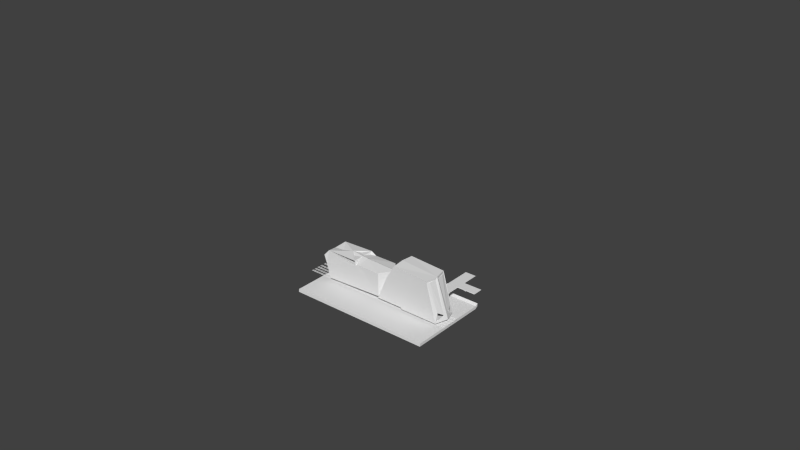 # Source: interieur_dock_SDLblend.blend  (saved by Blender 2.74.0; exported with 4.5.12 LTS)
import bpy
from mathutils import Matrix  # noqa: F401  (used for matrix-valued properties, if any)

bpy.ops.wm.read_factory_settings(use_empty=True)
scene = bpy.context.scene
scene.name = 'Scene'

# ---- collections
col_collection_2 = bpy.data.collections.new('Collection 2'); scene.collection.children.link(col_collection_2)
col_collection_3 = bpy.data.collections.new('Collection 3'); scene.collection.children.link(col_collection_3)
col_collection_3.hide_render = True
col_collection_3.hide_viewport = True

# ---- world
world_world = bpy.data.worlds.new('World'); scene.world = world_world
world_world.color = (0.05088, 0.05088, 0.05088)
world_world.use_sun_shadow = False
world_world.sun_shadow_jitter_overblur = 0.0
world_world.cycles.sampling_method = 'MANUAL'
world_world.cycles.sample_map_resolution = 256

# ---- meshes
me_cube_004 = bpy.data.meshes.new('Cube.004')
me_cube_004.from_pydata([(-6.846, -13.59, -1.0), (-6.462, -13.59, 1.0), (-6.846, 1.0, -1.0), (-6.462, 1.0, 1.0), (-4.846, -13.59, -1.0), (-5.23, -13.59, 1.0), (-4.846, 1.0, -1.0), (-5.23, 1.0, 1.0), (-6.257, -13.59, -0.4908), (-6.222, -13.59, 0.4382), (-6.222, 1.0, 0.4382), (-6.257, 1.0, -0.4908), (-5.471, 1.0, 0.4382), (-5.436, 1.0, -0.4908), (-5.471, -13.59, 0.4382), (-5.436, -13.59, -0.4908), (-6.189, 1.0, 1.068), (-6.189, -13.59, 1.068), (-5.538, 1.0, 1.068), (-5.538, -13.59, 1.068), (-5.524, -11.67, -0.112), (-0.0002572, -6.733, -1.01), (-5.524, -9.767, -0.112), (-6.887e-06, -5.069, -1.01), (-5.51, -2.452, -0.1035), (-0.0003561, -6.733, -1.011), (-5.51, -0.7668, -0.1035), (-6.717e-06, -5.069, -1.011), (-5.549, 0.2538, -1.119), (-5.549, 0.2538, -0.6926), (-5.549, 1.0, -0.6926), (0.0003377, 0.2538, -1.119), (0.0003377, 0.2538, -0.6926), (0.0003377, 1.0, -0.6926), (-6.095, -13.59, -0.6828), (-6.095, -12.69, -1.126), (-6.095, -12.69, -0.6828), (-0.001024, -13.59, -0.6828), (-0.001024, -12.69, -1.126), (-0.001024, -12.69, -0.6828)], [], [(8, 11, 2, 0), (13, 15, 4, 6), (17, 16, 3, 1), (7, 5, 14, 12), (12, 14, 15, 13), (1, 3, 10, 9), (9, 10, 11, 8), (19, 18, 16, 17), (5, 7, 18, 19), (20, 21, 23, 22), (24, 25, 27, 26), (32, 29, 28, 31), (32, 33, 30, 29), (36, 39, 38, 35), (37, 39, 36, 34)])
me_cube_004.use_remesh_preserve_volume = False
me_cube_004.use_remesh_preserve_attributes = False
me_cube_004.use_mirror_vertex_groups = False
me_cube_004.update()
me_plane = bpy.data.meshes.new('Plane')
me_plane.from_pydata([(-1.0, -1.0, 0.0), (1.0, -1.0, 0.0), (-1.0, 1.0, 0.0), (1.0, 1.0, 0.0), (-1.0, 1.066, 6.071), (1.0, 1.066, 6.071), (-1.0, 0.9934, -10.15), (-1.0, -1.007, -10.15), (1.0, -1.007, -10.15), (1.0, 0.9934, -10.15), (1.0, 1.06, -4.083), (-1.0, 1.06, -4.083)], [], [(0, 2, 3, 1), (2, 4, 5, 3), (7, 8, 9, 6), (6, 9, 10, 11), (3, 5, 10, 9), (4, 2, 6, 11), (5, 4, 11, 10), (1, 3, 9, 8), (0, 1, 8, 7), (2, 0, 7, 6)])
me_plane.use_remesh_preserve_volume = False
me_plane.use_remesh_preserve_attributes = False
me_plane.use_mirror_vertex_groups = False
me_plane.update()
me_cube_002 = bpy.data.meshes.new('Cube.002')
me_cube_002.from_pydata([(-2.0, -1.0, 1.0), (-2.0, 3.029, 1.0), (-1.935, -0.966, 8.16), (-1.935, 3.029, 8.16), (-1.895, -0.966, 7.093), (-1.895, 3.029, 7.093)], [], [(0, 1, 3, 2), (2, 3, 5, 4)])
me_cube_002.use_remesh_preserve_volume = False
me_cube_002.use_remesh_preserve_attributes = False
me_cube_002.use_mirror_vertex_groups = False
me_cube_002.update()
me_cube_000 = bpy.data.meshes.new('Cube.000')
me_cube_000.from_pydata([(-1.0, -1.0, 1.0), (1.0, -1.0, 1.0), (-1.0, -0.8866, 5.994), (1.0, -0.8866, 5.994), (-1.0, -0.7866, 5.328), (1.0, -0.7866, 5.328)], [], [(1, 0, 2, 3), (3, 2, 4, 5)])
me_cube_000.use_remesh_preserve_volume = False
me_cube_000.use_remesh_preserve_attributes = False
me_cube_000.use_mirror_vertex_groups = False
me_cube_000.update()
me_cube_003 = bpy.data.meshes.new('Cube.003')
me_cube_003.from_pydata([(-1.0, -0.3701, -0.1866), (-1.0, -1.0, 1.0), (-1.0, 1.0, -1.0), (-1.0, 1.0, 1.0), (1.0, -0.3701, -0.1866), (1.0, -1.0, 1.0), (1.0, 1.0, -1.0), (1.0, 1.0, 1.0), (-1.0, 7.611, 1.0), (-1.0, 7.611, -1.0), (1.0, 7.611, 1.0), (1.0, 7.611, -1.0), (-0.2771, -0.6533, -5.906), (-0.2771, -0.6533, -1.238), (-0.2771, 2.078, -5.906), (-0.2771, 2.078, -1.238), (-0.03782, -0.6533, -5.906), (-0.03782, -0.6533, -1.238), (-0.03782, 2.078, -5.906), (-0.03782, 2.078, -1.238)], [], [(1, 3, 2, 0), (6, 2, 9, 11), (7, 5, 4, 6), (5, 1, 0, 4), (0, 2, 6, 4), (5, 7, 3, 1), (8, 10, 11, 9), (7, 6, 11, 10), (3, 7, 10, 8), (2, 3, 8, 9), (13, 15, 14, 12), (15, 19, 18, 14), (19, 17, 16, 18), (17, 13, 12, 16), (12, 14, 18, 16)])
me_cube_003.use_remesh_preserve_volume = False
me_cube_003.use_remesh_preserve_attributes = False
me_cube_003.use_mirror_vertex_groups = False
me_cube_003.update()
me_cube_001 = bpy.data.meshes.new('Cube.001')
me_cube_001.from_pydata([(-0.4089, -0.9541, -2.394), (-0.1022, -0.8292, 2.196), (-0.3179, 1.757, -0.5807), (-0.07984, 1.749, 0.6754), (0.4061, -0.9541, -2.394), (0.09939, -0.8292, 2.196), (0.3166, 1.757, -0.5807), (0.07707, 1.749, 0.6754), (-2.0, -1.0, -1.0), (-2.0, -1.0, 1.0), (-1.955, 1.0, -1.0), (-2.0, 3.029, 1.0), (0.0, -1.0, -1.0), (0.0, -0.9748, 1.0), (0.0, 1.0, -1.0), (0.0, 1.0, 1.0), (-1.751, -0.9736, -1.998), (0.0005787, -0.9736, -1.998), (-1.935, -0.966, 8.16), (-1.463, -0.9874, 1.0), (-1.751, -0.8541, -3.509), (0.0005787, -0.8541, -3.509), (-1.751, -0.9011, -4.683), (0.0005787, -0.9509, -4.683), (-1.751, -0.7158, -15.63), (0.0005787, -0.7443, -15.63), (-1.647, -0.4655, -33.37), (0.0005787, -0.494, -33.37), (-1.428, -0.2357, -60.32), (0.0005787, -0.2642, -60.32), (-1.205, -0.1315, -86.82), (0.0005787, -0.16, -86.82), (-0.732, -0.03735, -154.1), (0.0005787, -0.06588, -154.1), (-0.732, 0.9625, -154.1), (-1.014, 0.7012, -86.66), (-1.485, 0.8506, -25.31), (-8.792e-05, 0.9625, -154.1), (-0.000117, 0.7012, -86.66), (0.00996, 0.8506, -25.31), (0.0, -0.9586, 2.073), (-1.614, -0.9727, 2.073), (0.0, -0.9586, 0.5727), (-1.614, -0.9727, 0.5727), (-2.0, 8.314, 1.0), (-1.955, 8.314, -1.0), (0.0, 8.314, 1.0), (0.0, 8.314, -1.0)], [], [(1, 3, 2, 0), (3, 7, 6, 2), (7, 5, 4, 6), (5, 1, 0, 4), (5, 7, 3, 1), (9, 11, 10, 8), (14, 10, 45, 47), (15, 13, 12, 14), (13, 19, 9, 8, 12), (8, 10, 14, 12), (13, 15, 11, 9, 19), (8, 12, 17, 16), (19, 9, 18), (16, 17, 21, 20), (20, 21, 23, 22), (22, 23, 25, 24), (24, 25, 27, 26), (26, 27, 29, 28), (28, 29, 31, 30), (30, 31, 33, 32), (30, 32, 34, 35), (28, 30, 35), (28, 35, 36, 10), (26, 28, 10), (24, 26, 10), (22, 24, 20), (16, 20, 8), (10, 8, 20), (24, 10, 20), (35, 34, 37, 38), (39, 36, 35, 38), (39, 14, 10, 36), (13, 19, 41, 40), (40, 41, 43, 42), (44, 46, 47, 45), (15, 14, 47, 46), (11, 15, 46, 44), (10, 11, 44, 45)])
me_cube_001.use_remesh_preserve_volume = False
me_cube_001.use_remesh_preserve_attributes = False
me_cube_001.use_mirror_vertex_groups = False
me_cube_001.update()
me_pad_004 = bpy.data.meshes.new('Pad.004')
me_pad_004.from_pydata([(-116.6, 50.78, -24.07), (-84.34, 2.952, -24.07), (-100.1, 81.63, 0.004377), (-138.0, 3.64, 0.02864), (-7.366, 3.774, -17.0), (-3.703, 10.63, -5.742), (-82.29, 4.078e-06, -24.07), (3.815e-06, 1.907e-06, 1.907e-06), (-83.32, 1.476, 1.907e-06), (3.815e-06, 1.907e-06, 1.907e-06), (1.354, 1.337, 0.03308), (-7.416, 0.214, -24.13), (-8.492, 17.53, -17.04), (-23.5, 76.29, 0.1013), (-28.06, 72.45, -23.17), (-136.3, 3.452, -24.07), (-136.3, 2.952, -24.07), (-24.1, 71.71, -3.622), (-28.49, 76.32, -23.84), (-25.75, 71.54, -17.17), (-100.5, 80.25, -10.53), (-99.03, 80.18, -23.92)], [(9, 7), (9, 10)], [(11, 7, 8), (1, 16, 15), (18, 14, 12, 4, 11), (11, 4, 5), (11, 10, 7), (19, 14, 17), (0, 3, 2, 20, 21), (8, 3, 16), (10, 5, 13), (6, 1, 15, 0, 21, 18, 11), (13, 5, 12, 14, 19, 17), (18, 17, 14), (2, 21, 20), (21, 2, 13), (6, 11, 8), (6, 8, 1), (10, 11, 5), (13, 18, 21), (1, 8, 16), (18, 13, 17), (0, 16, 3)])
_uv = me_pad_004.uv_layers.new(name='UVMap')
_uv.uv.foreach_set('vector', [0.0, 0.0, 0.0, 0.0, 0.0, 0.0, 0.0, 0.0, 0.0, 0.0, 0.0, 0.0, 0.0, 0.0, 0.0, 0.0, 0.0, 0.0, 0.0, 0.0, 0.0, 0.0, 0.0, 0.0, 0.0, 0.0, 0.0, 0.0, 0.0, 0.0, 0.0, 0.0, 0.0, 0.0, 0.7416, 0.4582, 0.9819, 0.5392, 0.2551, 0.4503, 0.0, 0.0, 0.0, 0.0, 0.0, 0.0, 0.0, 0.0, 0.0, 0.0, 0.0, 0.0, 0.0, 0.0, 0.0, 0.0, 0.0, 0.0, 0.0, 0.0, 0.0, 0.0, 0.0, 0.0, 0.0, 0.0, 0.0, 0.0, 0.0, 0.0, 0.0, 0.0, 0.0, 0.0, 0.0, 0.0, 0.0, 0.0, 0.0, 0.0, 0.0, 0.0, 0.0, 0.0, 0.0, 0.0, 0.0, 0.0, 0.7185, 0.7047, 0.2551, 0.4503, 0.9819, 0.5392, 0.0, 0.0, 0.0, 0.0, 0.0, 0.0, 0.0, 0.0, 0.0, 0.0, 0.0, 0.0, 0.0, 0.0, 0.0, 0.0, 0.0, 0.0, 0.0, 0.0, 0.0, 0.0, 0.0, 0.0, 0.0, 0.0, 0.0, 0.0, 0.0, 0.0, 0.0, 0.0, 0.0, 0.0, 0.0, 0.0, 0.0, 0.0, 0.0, 0.0, 0.0, 0.0, 0.0, 0.0, 0.0, 0.0, 0.0, 0.0, 0.0, 0.0, 0.0, 0.0, 0.0, 0.0])
me_pad_004.materials.append(None)
me_pad_004.use_remesh_preserve_volume = False
me_pad_004.use_remesh_preserve_attributes = False
me_pad_004.use_mirror_vertex_groups = False
me_pad_004.update()
me_pad = bpy.data.meshes.new('Pad')
me_pad.from_pydata([(85.22, 5.004, -23.51), (-30.45, 1.0, -24.07), (-42.91, 44.37, -1.788e-07), (-30.45, 1.907e-06, -1.788e-07), (31.33, 0.8804, -0.0001317), (-38.32, 28.4, -24.07), (-38.32, 28.4, -1.788e-07), (-41.74, 3.961, -0.3193), (-30.45, 1.877e-06, -23.67), (32.98, 47.79, -23.8), (29.36, 57.06, -23.54), (5.345, 58.9, 0.03064), (-33.67, 55.8, -22.0), (-44.02, 45.09, -1.788e-07), (-42.91, 44.37, -1.788e-07), (-38.32, 28.4, -24.07), (-38.32, 28.4, -1.788e-07), (-42.91, 44.37, -1.788e-07), (-38.32, 28.4, -24.07), (-38.32, 28.4, -1.788e-07), (-43.87, 44.09, -24.07), (-43.87, 44.09, -1.788e-07), (-39.8, 31.2, -22.98), (-39.28, 28.13, -1.788e-07), (-30.96, 0.1396, -23.67), (-30.96, 0.1396, -1.788e-07), (85.1, 2.482, -0.2384), (31.18, 45.09, 0.03793), (28.27, 56.13, 0.03793), (-38.42, 51.04, -0.06132), (39.7, 50.94, -23.52), (84.83, 51.22, -23.88), (40.19, 55.87, -0.1664), (105.3, 53.96, -0.1455)], [(13, 2), (2, 14), (17, 14), (17, 21), (26, 33)], [(32, 30, 9, 10, 11), (4, 3, 8), (1, 24, 7), (1, 8, 3), (0, 8, 1), (13, 11, 12), (19, 18, 15), (16, 15, 5), (22, 23, 21), (19, 23, 22), (20, 12, 13), (3, 25, 24), (8, 24, 1), (8, 24, 25), (0, 9, 30, 32, 31, 33), (1, 7, 5), (6, 5, 7), (12, 10, 28), (9, 27, 28), (27, 9, 29), (1, 9, 0), (22, 20, 12, 29, 9, 1, 5), (0, 4, 8), (10, 12, 11), (16, 19, 15), (6, 16, 5), (20, 22, 21), (18, 19, 22), (21, 20, 13), (1, 3, 24), (24, 25, 7), (3, 8, 25), (4, 0, 26), (29, 12, 28), (10, 9, 28), (31, 32, 33)])
me_pad.materials.append(None)
me_pad.use_remesh_preserve_volume = False
me_pad.use_remesh_preserve_attributes = False
me_pad.use_mirror_vertex_groups = False
me_pad.update()
me_cube_005 = bpy.data.meshes.new('Cube.005')
me_cube_005.from_pydata([(-6.846, -13.59, -1.0), (-6.462, -13.59, 1.0), (-6.846, 1.0, -1.0), (-6.462, 1.0, 1.0), (-4.846, -13.59, -1.0), (-5.23, -13.59, 1.0), (-4.846, 1.0, -1.0), (-5.23, 1.0, 1.0), (-6.222, -13.59, -0.1334), (-6.222, 1.0, -0.1334), (-5.471, 1.0, -0.1334), (-5.471, -13.59, -0.1334), (-5.524, -11.67, -0.112), (-0.0002572, -6.733, -1.01), (-5.524, -9.767, -0.112), (-6.887e-06, -5.069, -1.01), (-5.51, -2.452, -0.1035), (-0.0003561, -6.733, -1.011), (-5.51, -0.7668, -0.1035), (-6.717e-06, -5.069, -1.011), (-5.549, 0.2538, -1.119), (-5.549, 0.2538, -0.6926), (-5.549, 1.0, -0.6926), (0.0003377, 0.2538, -1.119), (0.0003377, 0.2538, -0.6926), (0.0003377, 1.0, -0.6926), (-6.095, -13.59, -0.6828), (-6.095, -12.69, -1.126), (-6.095, -12.69, -0.6828), (-0.001024, -13.59, -0.6828), (-0.001024, -12.69, -1.126), (-0.001024, -12.69, -0.6828)], [(6, 2), (0, 4)], [(6, 10, 11, 4), (7, 5, 11, 10), (1, 3, 9, 8), (8, 9, 2, 0), (5, 7, 3, 1), (12, 13, 15, 14), (16, 17, 19, 18), (24, 21, 20, 23), (24, 25, 22, 21), (28, 31, 30, 27), (29, 31, 28, 26)])
me_cube_005.use_remesh_preserve_volume = False
me_cube_005.use_remesh_preserve_attributes = False
me_cube_005.use_mirror_vertex_groups = False
me_cube_005.update()
me_cube_007 = bpy.data.meshes.new('Cube.007')
me_cube_007.from_pydata([(-6.846, -13.59, -1.0), (-6.462, -13.59, 1.0), (-6.846, 1.0, -1.0), (-6.462, 1.0, 1.0), (-4.846, -13.59, -1.0), (-5.23, -13.59, 1.0), (-4.846, 1.0, -1.0), (-5.23, 1.0, 1.0), (-5.524, -11.67, -0.112), (-0.0002572, -6.733, -1.01), (-5.524, -9.767, -0.112), (-6.887e-06, -5.069, -1.01), (-5.51, -2.452, -0.1035), (-0.0003561, -6.733, -1.011), (-5.51, -0.7668, -0.1035), (-6.717e-06, -5.069, -1.011), (-5.549, 0.2538, -1.119), (-5.549, 0.2538, -0.6926), (-5.549, 1.0, -0.6926), (0.0003377, 0.2538, -1.119), (0.0003377, 0.2538, -0.6926), (0.0003377, 1.0, -0.6926), (-6.095, -13.59, -0.6828), (-6.095, -12.69, -1.126), (-6.095, -12.69, -0.6828), (-0.001024, -13.59, -0.6828), (-0.001024, -12.69, -1.126), (-0.001024, -12.69, -0.6828)], [(6, 2), (0, 4), (16, 17), (20, 19), (24, 23), (27, 26)], [(7, 5, 4, 6), (1, 3, 2, 0), (5, 7, 3, 1), (8, 9, 11, 10), (12, 13, 15, 14), (20, 21, 18, 17), (25, 27, 24, 22)])
me_cube_007.use_remesh_preserve_volume = False
me_cube_007.use_remesh_preserve_attributes = False
me_cube_007.use_mirror_vertex_groups = False
me_cube_007.update()

# ---- curves / text
cu_beziercurve = bpy.data.curves.new('BezierCurve', 'CURVE')
cu_beziercurve.dimensions = '3D'
_sp = cu_beziercurve.splines.new('BEZIER'); _sp.bezier_points.add(2)
_sp.bezier_points.foreach_set('co', [-1.46, 0.3924, -0.1107, -0.3825, 0.4196, 0.0001425, 1.391, 0.01432, 0.09305])
_sp.bezier_points.foreach_set('handle_left', [-2.147, 0.2384, -0.1756, -1.383, 0.4196, 0.0001425, 0.4102, 0.207, 0.09305])
_sp.bezier_points.foreach_set('handle_right', [-0.9153, 0.5146, -0.0592, 0.6175, 0.4196, 0.0001425, 2.373, -0.1784, 0.09305])
for _p, _l, _r in zip(_sp.bezier_points, ['ALIGNED', 'ALIGNED', 'ALIGNED'], ['ALIGNED', 'ALIGNED', 'ALIGNED']): _p.handle_left_type = _l; _p.handle_right_type = _r
_sp.order_u = 0
_sp.order_v = 0
cu_beziercurve.use_path = True
cu_beziercurve.use_path_clamp = True
cu_beziercurve.bevel_resolution = 0
cu_beziercurve.fill_mode = 'HALF'

# ---- objects
ob_rail_1_004 = bpy.data.objects.new('Rail 1.004', me_cube_004)
ob_rail_1_003 = bpy.data.objects.new('Rail 1.003', me_cube_004)
ob_rail_1_002 = bpy.data.objects.new('Rail 1.002', me_cube_004)
ob_rail_1_001 = bpy.data.objects.new('Rail 1.001', me_cube_004)
ob_rail_1 = bpy.data.objects.new('Rail 1', me_cube_004)
ob_beziercurve = bpy.data.objects.new('BezierCurve', cu_beziercurve)
ob_plane = bpy.data.objects.new('Plane', me_plane)
ob_rembarde_ponton_chargement = bpy.data.objects.new('Rembarde ponton chargement', me_cube_002)
ob_cube_001 = bpy.data.objects.new('Cube.001', me_cube_000)
ob_cube = bpy.data.objects.new('Cube', me_cube_003)
ob_ponton_chaargement = bpy.data.objects.new('Ponton chaargement', me_cube_001)
ob_avant_uchronia = bpy.data.objects.new('Avant Uchronia', me_pad_004)
ob_arri_re_uchronia = bpy.data.objects.new('Arrière Uchronia', me_pad)
ob_original_rail = bpy.data.objects.new('Original rail', me_cube_004)
ob_rail_lod_1 = bpy.data.objects.new('Rail LOD_1', me_cube_005)
ob_rail_lod_2 = bpy.data.objects.new('Rail LOD_2', me_cube_007)

# ---- transforms, parenting, visibility, modifiers, constraints
ob_rail_1_004.location = (89.63, -92.93, -49.7)
ob_rail_1_004.rotation_euler = (0.0, -0.0, 1.571)
ob_rail_1_004.scale = (0.432, 0.432, 0.432)
ob_rail_1_004.lineart.crease_threshold = 0.0
_m = ob_rail_1_004.modifiers.new('Mirror', 'MIRROR')
_m = ob_rail_1_004.modifiers.new('Array', 'ARRAY')
_m.count = 89
_m.constant_offset_displace = (0.0, 0.0, 0.0)
_m.relative_offset_displace = (0.0, 1.0, 0.0)
_m.use_merge_vertices = True
ob_rail_1_003.location = (89.57, -79.78, -49.48)
ob_rail_1_003.rotation_euler = (0.0, -0.0, 1.571)
ob_rail_1_003.scale = (0.432, 0.432, 0.432)
ob_rail_1_003.lineart.crease_threshold = 0.0
_m = ob_rail_1_003.modifiers.new('Mirror', 'MIRROR')
_m = ob_rail_1_003.modifiers.new('Array', 'ARRAY')
_m.count = 89
_m.constant_offset_displace = (0.0, 0.0, 0.0)
_m.relative_offset_displace = (0.0, 1.0, 0.0)
_m.use_merge_vertices = True
ob_rail_1_002.location = (89.57, -65.83, -49.48)
ob_rail_1_002.rotation_euler = (0.0, -0.0, 1.571)
ob_rail_1_002.scale = (0.432, 0.432, 0.432)
ob_rail_1_002.lineart.crease_threshold = 0.0
_m = ob_rail_1_002.modifiers.new('Mirror', 'MIRROR')
_m = ob_rail_1_002.modifiers.new('Array', 'ARRAY')
_m.count = 89
_m.constant_offset_displace = (0.0, 0.0, 0.0)
_m.relative_offset_displace = (0.0, 1.0, 0.0)
_m.use_merge_vertices = True
ob_rail_1_001.location = (89.57, -52.22, -49.48)
ob_rail_1_001.rotation_euler = (0.0, -0.0, 1.571)
ob_rail_1_001.scale = (0.432, 0.432, 0.432)
ob_rail_1_001.lineart.crease_threshold = 0.0
_m = ob_rail_1_001.modifiers.new('Mirror', 'MIRROR')
_m = ob_rail_1_001.modifiers.new('Array', 'ARRAY')
_m.count = 89
_m.constant_offset_displace = (0.0, 0.0, 0.0)
_m.relative_offset_displace = (0.0, 1.0, 0.0)
_m.use_merge_vertices = True
ob_rail_1.location = (89.57, -35.76, -49.48)
ob_rail_1.rotation_euler = (0.0, -0.0, 1.571)
ob_rail_1.scale = (0.432, 0.432, 0.432)
ob_rail_1.lineart.crease_threshold = 0.0
_m = ob_rail_1.modifiers.new('Mirror', 'MIRROR')
_m = ob_rail_1.modifiers.new('Array', 'ARRAY')
_m.count = 89
_m.constant_offset_displace = (0.0, 0.0, 0.0)
_m.relative_offset_displace = (0.0, 1.0, 0.0)
_m.use_merge_vertices = True
ob_beziercurve.location = (-308.9, 119.9, 45.21)
ob_beziercurve.rotation_euler = (0.0, -0.0, 3.231)
ob_beziercurve.scale = (-378.4, -378.4, -378.4)
ob_beziercurve.lineart.crease_threshold = 0.0
ob_plane.location = (-159.5, -72.08, -49.91)
ob_plane.scale = (252.6, 140.4, 1.0)
ob_plane.lineart.crease_threshold = 0.0
ob_rembarde_ponton_chargement.location = (9.923, 0.0, 0.0)
ob_rembarde_ponton_chargement.scale = (9.923, 18.27, 0.2765)
ob_rembarde_ponton_chargement.lineart.crease_threshold = 0.0
_m = ob_rembarde_ponton_chargement.modifiers.new('Mirror', 'MIRROR')
ob_cube_001.location = (62.32, 59.59, -0.2039)
ob_cube_001.scale = (32.71, 4.338, 0.4284)
ob_cube_001.lineart.crease_threshold = 0.0
ob_cube.location = (62.32, 59.59, -0.2039)
ob_cube.scale = (32.71, 4.338, 0.4284)
ob_cube.lineart.crease_threshold = 0.0
ob_ponton_chaargement.location = (9.923, 0.0, 0.0)
ob_ponton_chaargement.scale = (9.923, 18.27, 0.2765)
ob_ponton_chaargement.lineart.crease_threshold = 0.0
_m = ob_ponton_chaargement.modifiers.new('Mirror', 'MIRROR')
ob_avant_uchronia.location = (82.61, -65.72, -40.0)
ob_avant_uchronia.rotation_euler = (1.571, 1.67e-09, -1.67e-09)
ob_avant_uchronia.scale = (1.793, 1.793, 1.793)
ob_avant_uchronia.lineart.crease_threshold = 0.0
_m = ob_avant_uchronia.modifiers.new('Mirror', 'MIRROR')
_m.use_axis = (False, False, True)
ob_arri_re_uchronia.parent = ob_avant_uchronia
ob_arri_re_uchronia.matrix_parent_inverse = Matrix(((0.5577, -9.313e-10, -9.313e-10, -125.5), (0.0, -2.438e-08, 0.5577, -7.051), (-9.313e-10, -0.5577, -2.438e-08, -2.085), (0.0, 0.0, 0.0, 1.0)))
ob_arri_re_uchronia.location = (-171.7, -3.738, 14.33)
ob_arri_re_uchronia.rotation_euler = (1.571, -0.0, 0.0)
ob_arri_re_uchronia.scale = (1.793, 1.793, 1.793)
ob_arri_re_uchronia.lineart.crease_threshold = 0.0
_m = ob_arri_re_uchronia.modifiers.new('Mirror', 'MIRROR')
_m.use_axis = (False, False, True)
ob_original_rail.location = (0.09001, -0.3501, 0.8751)
ob_original_rail.scale = (0.432, 0.432, 0.432)
ob_original_rail.lineart.crease_threshold = 0.0
_m = ob_original_rail.modifiers.new('Mirror', 'MIRROR')
_m = ob_original_rail.modifiers.new('Array', 'ARRAY')
_m.count = 1
_m.constant_offset_displace = (0.0, 0.0, 0.0)
_m.relative_offset_displace = (0.0, 1.0, 0.0)
ob_rail_lod_1.location = (8.014, -0.3501, 0.8751)
ob_rail_lod_1.scale = (0.432, 0.432, 0.432)
ob_rail_lod_1.lineart.crease_threshold = 0.0
_m = ob_rail_lod_1.modifiers.new('Mirror', 'MIRROR')
_m = ob_rail_lod_1.modifiers.new('Array', 'ARRAY')
_m.count = 1
_m.constant_offset_displace = (0.0, 0.0, 0.0)
_m.relative_offset_displace = (0.0, 1.0, 0.0)
ob_rail_lod_2.location = (15.48, -0.3501, 0.8751)
ob_rail_lod_2.scale = (0.432, 0.432, 0.432)
ob_rail_lod_2.lineart.crease_threshold = 0.0
_m = ob_rail_lod_2.modifiers.new('Mirror', 'MIRROR')
_m = ob_rail_lod_2.modifiers.new('Array', 'ARRAY')
_m.count = 1
_m.constant_offset_displace = (0.0, 0.0, 0.0)
_m.relative_offset_displace = (0.0, 1.0, 0.0)

# ---- collection membership
col_collection_2.objects.link(ob_rail_1_004)
col_collection_2.objects.link(ob_rail_1_003)
col_collection_2.objects.link(ob_rail_1_002)
col_collection_2.objects.link(ob_rail_1_001)
col_collection_2.objects.link(ob_rail_1)
col_collection_2.objects.link(ob_beziercurve)
col_collection_2.objects.link(ob_plane)
col_collection_2.objects.link(ob_rembarde_ponton_chargement)
col_collection_2.objects.link(ob_cube_001)
col_collection_2.objects.link(ob_cube)
col_collection_2.objects.link(ob_ponton_chaargement)
col_collection_2.objects.link(ob_avant_uchronia)
col_collection_2.objects.link(ob_arri_re_uchronia)
col_collection_3.objects.link(ob_original_rail)
col_collection_3.objects.link(ob_rail_lod_1)
col_collection_3.objects.link(ob_rail_lod_2)

# ---- scene / render settings (as saved in the file)
scene.frame_start = 1; scene.frame_end = 250; scene.frame_set(14)
scene.render.engine = 'BLENDER_EEVEE_NEXT'
scene.render.resolution_percentage = 50
scene.render.dither_intensity = 0.0
scene.cycles.use_denoising = False
scene.cycles.samples = 10
scene.cycles.sampling_pattern = 'TABULATED_SOBOL'
scene.cycles.light_sampling_threshold = 0.0
scene.cycles.use_adaptive_sampling = False
scene.cycles.use_light_tree = False
scene.cycles.blur_glossy = 0.0
scene.cycles.pixel_filter_type = 'GAUSSIAN'
scene.cycles.sample_clamp_indirect = 0.0
scene.view_settings.view_transform = 'Standard'
bpy.context.view_layer.update()

# ---- added for rendering (the .blend has no active camera and no usable light): camera, sun
cam_auto = bpy.data.cameras.new('AutoCamera')
cam_auto.lens = 50.0
cam_auto.sensor_width = 36.0
cam_auto.clip_end = 38048.4
ob_auto_camera = bpy.data.objects.new('AutoCamera', cam_auto)
scene.collection.objects.link(ob_auto_camera)
ob_auto_camera.location = (1838.81, -2401.06, 1782.96)
ob_auto_camera.rotation_euler = (1.09748, -7.21219e-08, 0.694738)
scene.camera = ob_auto_camera
light_auto_sun = bpy.data.lights.new('AutoSun', 'SUN')
light_auto_sun.energy = 3.0
light_auto_sun.angle = 0.0523599
ob_auto_sun = bpy.data.objects.new('AutoSun', light_auto_sun)
scene.collection.objects.link(ob_auto_sun)
ob_auto_sun.rotation_euler = (0.872665, 0.174533, 0.523599)
bpy.context.view_layer.update()
